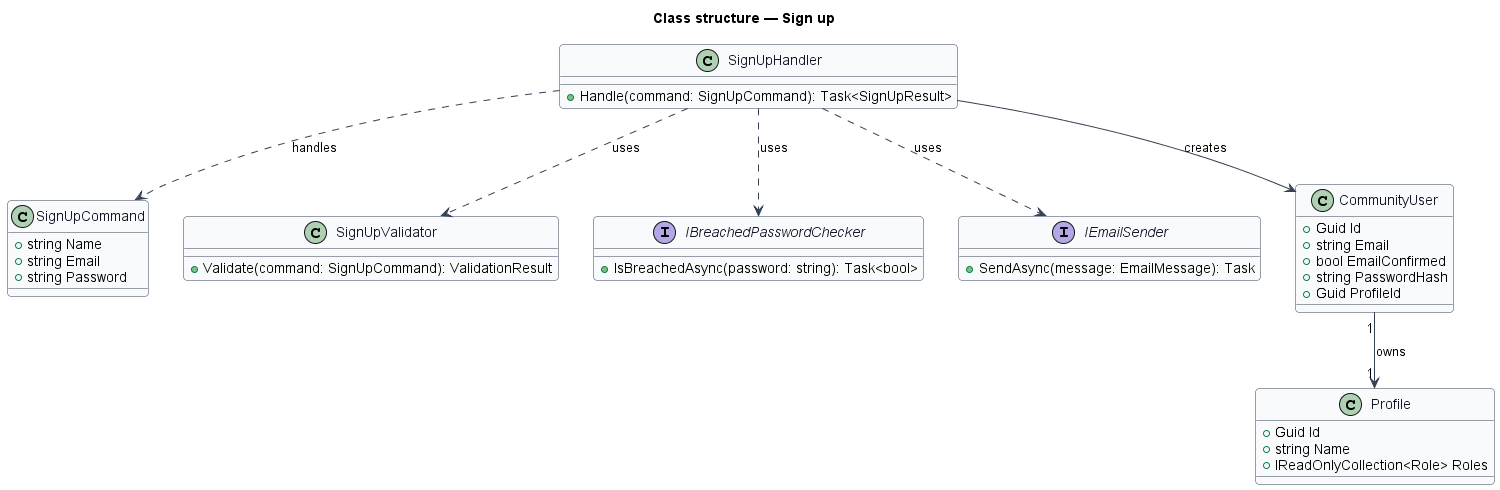

The diagram above was rendered by PlantUML. Its source (embedded in the PNG):
@startuml
skinparam backgroundColor #FFFFFF
skinparam shadowing false
skinparam roundcorner 8
skinparam defaultFontName Arial
skinparam ArrowColor #344054
skinparam class {
  BorderColor #344054
  FontColor #101828
  BackgroundColor #F9FAFB
}
title Class structure — Sign up

class SignUpCommand {
  +string Name
  +string Email
  +string Password
}
class SignUpValidator {
  +Validate(command: SignUpCommand): ValidationResult
}
class SignUpHandler {
  +Handle(command: SignUpCommand): Task<SignUpResult>
}
interface IBreachedPasswordChecker {
  +IsBreachedAsync(password: string): Task<bool>
}
interface IEmailSender {
  +SendAsync(message: EmailMessage): Task
}
class CommunityUser {
  +Guid Id
  +string Email
  +bool EmailConfirmed
  +string PasswordHash
  +Guid ProfileId
}
class Profile {
  +Guid Id
  +string Name
  +IReadOnlyCollection<Role> Roles
}
SignUpHandler ..> SignUpCommand : handles
SignUpHandler ..> SignUpValidator : uses
SignUpHandler ..> IBreachedPasswordChecker : uses
SignUpHandler ..> IEmailSender : uses
SignUpHandler --> CommunityUser : creates
CommunityUser "1" --> "1" Profile : owns
@enduml